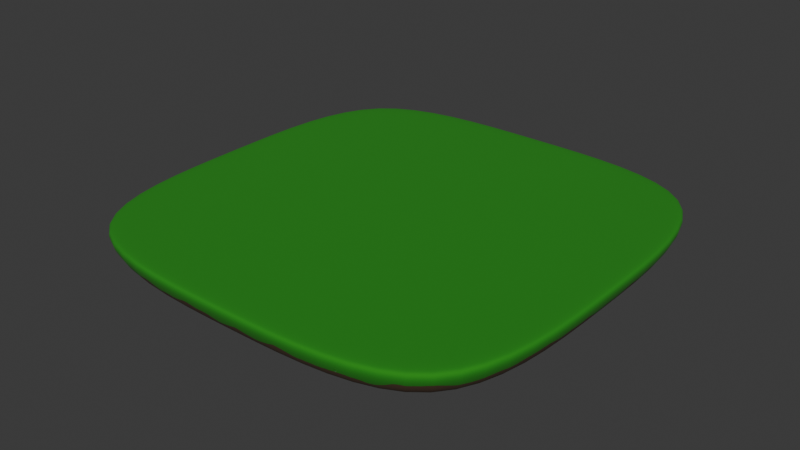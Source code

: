 # Source: round_ground.blend  (saved by Blender 4.2.66; exported with 4.5.12 LTS)
import bpy
from mathutils import Matrix  # noqa: F401  (used for matrix-valued properties, if any)

bpy.ops.wm.read_factory_settings(use_empty=True)
scene = bpy.context.scene
scene.name = 'Scene'

# ---- collections
col_collection = bpy.data.collections.new('Collection'); scene.collection.children.link(col_collection)

# ---- materials (node trees are filled in below, after node groups)
mat_island = bpy.data.materials.new('Island')
mat_island.alpha_threshold = 0.0
mat_island.use_transparent_shadow = False
mat_island.roughness = 0.5
mat_island.line_color = (0.0, 0.0, 0.0, 1.0)

# ---- material node trees
mat_island.use_nodes = True; mat_island.node_tree.nodes.clear()
_N = mat_island.node_tree.nodes; _L = mat_island.node_tree.links
n0 = _N.new('ShaderNodeOutputMaterial'); n0.name = 'Material Output'; n0.location = (694, -91)
n1 = _N.new('ShaderNodeBsdfPrincipled'); n1.name = 'Principled BSDF'; n1.location = (368, 277)
n1.inputs[2].default_value = 1.0
n1.inputs[3].default_value = 1.45
n2 = _N.new('ShaderNodeTexCoord'); n2.name = 'Texture Coordinate'; n2.location = (-553, 354)
n3 = _N.new('ShaderNodeSeparateXYZ'); n3.name = 'Separate XYZ'; n3.location = (-347, 255)
n4 = _N.new('ShaderNodeTexNoise'); n4.name = 'Noise Texture'; n4.location = (-720, 30)
n4.noise_dimensions = '2D'
n4.inputs[1].default_value = 1.0
n4.inputs[2].default_value = 6.5
n4.inputs[3].default_value = 1.1
n4.inputs[4].default_value = 1.0
n4.inputs[5].default_value = 3.3
n5 = _N.new('ShaderNodeValToRGB'); n5.name = 'Color Ramp'; n5.location = (18, 252)
while len(n5.color_ramp.elements) > 1: n5.color_ramp.elements.remove(n5.color_ramp.elements[-1])
n5.color_ramp.elements[0].position = 0.5; n5.color_ramp.elements[0].color = (0.08333, 0.04401, 0.02181, 1.0)
_e = n5.color_ramp.elements.new(0.501); _e.color = (0.01964, 0.2481, 0.008636, 1.0)
n6 = _N.new('ShaderNodeMath'); n6.name = 'Math'; n6.location = (-163, 211)
n7 = _N.new('ShaderNodeMath'); n7.name = 'Math.001'; n7.location = (-526, 25)
n7.inputs[1].default_value = -0.5
n8 = _N.new('ShaderNodeMath'); n8.name = 'Math.002'; n8.location = (-352, 78)
n8.operation = 'MULTIPLY'
n8.inputs[2].default_value = -0.2
n9 = _N.new('ShaderNodeDisplacement'); n9.name = 'Displacement'; n9.location = (338, -105)
n9.inputs[2].default_value = 1.0
_L.new(n1.outputs[0], n0.inputs[0])
_L.new(n2.outputs[0], n3.inputs[0])
_L.new(n5.outputs[0], n1.inputs[0])
_L.new(n3.outputs[2], n6.inputs[0])
_L.new(n6.outputs[0], n5.inputs[0])
_L.new(n7.outputs[0], n8.inputs[0])
_L.new(n8.outputs[0], n6.inputs[1])
_L.new(n4.outputs[0], n7.inputs[0])
_L.new(n9.outputs[0], n0.inputs[2])
_L.new(n5.outputs[0], n9.inputs[0])
n0.is_active_output = True

# ---- world
world_world = bpy.data.worlds.new('World'); scene.world = world_world
world_world.use_nodes = True; world_world.node_tree.nodes.clear()
_N = world_world.node_tree.nodes; _L = world_world.node_tree.links
n0 = _N.new('ShaderNodeOutputWorld'); n0.name = 'World Output'; n0.location = (300, 300)
n1 = _N.new('ShaderNodeBackground'); n1.name = 'Background'; n1.location = (10, 300)
n1.inputs[0].default_value = (0.05088, 0.05088, 0.05088, 1.0)
_L.new(n1.outputs[0], n0.inputs[0])
n0.is_active_output = True
world_world.color = (0.05088, 0.05088, 0.05088)
world_world.sun_shadow_jitter_overblur = 0.0

# ---- meshes
me_cube = bpy.data.meshes.new('Cube')
me_cube.from_pydata([(4.378, 0.0, 0.01266), (3.914, 3.914, -0.6007), (4.206, 0.0, 0.01266), (3.914, -3.914, -0.6007), (3.914, 0.0, -0.6007), (-3.914, 3.914, -0.6007), (-3.914, 0.0, -0.6007), (-3.914, -3.914, -0.6007), (4.206, 4.206, 0.01266), (4.378, 4.378, -0.1587), (4.378, 4.378, 0.01266), (4.206, -4.206, 0.01266), (4.378, -4.378, -0.1587), (4.378, -4.378, 0.01266), (-4.206, 4.206, 0.01266), (-4.378, 4.378, -0.1587), (-4.378, 4.378, 0.01266), (-4.206, -4.206, 0.01266), (-4.378, -4.378, -0.1587), (-4.378, -4.378, 0.01266), (4.378, 0.0, -0.1587), (-4.206, 0.0, 0.01266), (-4.378, 0.0, 0.01266), (-4.378, 0.0, -0.1587), (0.0, 3.914, -0.6007), (0.0, -3.914, -0.6007), (0.0, -4.206, 0.01266), (0.0, -4.378, 0.01266), (0.0, -4.378, -0.1587), (0.0, 4.206, 0.01266), (0.0, 4.378, 0.01266), (0.0, 4.378, -0.1587), (0.0, 0.0, 0.01266), (0.0, 0.0, -0.6007), (-4.148, 4.148, -0.5463), (4.148, 4.148, -0.5463), (4.148, -4.148, -0.5463), (-4.148, -4.148, -0.5463), (4.148, 0.0, -0.5463), (-4.148, 0.0, -0.5463), (0.0, 4.148, -0.5463), (0.0, -4.148, -0.5463)], [], [(41, 28, 18, 37), (39, 23, 15, 34), (19, 22, 23, 18), (33, 4, 3, 25), (32, 21, 17, 26), (38, 20, 12, 36), (26, 17, 19, 27), (27, 19, 18, 28), (2, 11, 13, 0), (0, 13, 12, 20), (21, 14, 16, 22), (22, 16, 15, 23), (29, 8, 10, 30), (30, 10, 9, 31), (40, 31, 9, 35), (17, 21, 22, 19), (10, 0, 20, 9), (8, 2, 0, 10), (35, 9, 20, 38), (29, 14, 21, 32), (24, 1, 4, 33), (37, 18, 23, 39), (5, 24, 33, 6), (8, 29, 32, 2), (34, 15, 31, 40), (16, 30, 31, 15), (14, 29, 30, 16), (13, 27, 28, 12), (11, 26, 27, 13), (2, 32, 26, 11), (6, 33, 25, 7), (36, 12, 28, 41), (3, 36, 41, 25), (5, 34, 40, 24), (7, 37, 39, 6), (1, 35, 38, 4), (24, 40, 35, 1), (4, 38, 36, 3), (6, 39, 34, 5), (25, 41, 37, 7)])
me_cube.polygons.foreach_set('use_smooth', [True] * 40)
_uv = me_cube.uv_layers.new(name='UVMap')
_uv.uv.foreach_set('vector', [0.4319, 0.875, 0.6036, 0.875, 0.6036, 1.0, 0.4319, 1.0, 0.4319, 0.125, 0.6036, 0.125, 0.6036, 0.25, 0.4319, 0.25, 0.625, 0.0, 0.625, 0.125, 0.6036, 0.125, 0.6036, 0.0, 0.25, 0.625, 0.375, 0.625, 0.375, 0.75, 0.25, 0.75, 0.75, 0.625, 0.8701, 0.625, 0.8701, 0.7451, 0.75, 0.7451, 0.4319, 0.625, 0.6036, 0.625, 0.6036, 0.75, 0.4319, 0.75, 0.75, 0.7451, 0.8701, 0.7451, 0.875, 0.75, 0.75, 0.75, 0.625, 0.875, 0.625, 1.0, 0.6036, 1.0, 0.6036, 0.875, 0.6299, 0.625, 0.6299, 0.7451, 0.625, 0.75, 0.625, 0.625, 0.625, 0.625, 0.625, 0.75, 0.6036, 0.75, 0.6036, 0.625, 0.8701, 0.625, 0.8701, 0.5049, 0.875, 0.5, 0.875, 0.625, 0.625, 0.125, 0.625, 0.25, 0.6036, 0.25, 0.6036, 0.125, 0.75, 0.5049, 0.6299, 0.5049, 0.625, 0.5, 0.75, 0.5, 0.625, 0.375, 0.625, 0.5, 0.6036, 0.5, 0.6036, 0.375, 0.4319, 0.375, 0.6036, 0.375, 0.6036, 0.5, 0.4319, 0.5, 0.8701, 0.7451, 0.8701, 0.625, 0.875, 0.625, 0.875, 0.75, 0.625, 0.5, 0.625, 0.625, 0.6036, 0.625, 0.6036, 0.5, 0.6299, 0.5049, 0.6299, 0.625, 0.625, 0.625, 0.625, 0.5, 0.4319, 0.5, 0.6036, 0.5, 0.6036, 0.625, 0.4319, 0.625, 0.75, 0.5049, 0.8701, 0.5049, 0.8701, 0.625, 0.75, 0.625, 0.25, 0.5, 0.375, 0.5, 0.375, 0.625, 0.25, 0.625, 0.4319, 0.0, 0.6036, 0.0, 0.6036, 0.125, 0.4319, 0.125, 0.125, 0.5, 0.25, 0.5, 0.25, 0.625, 0.125, 0.625, 0.6299, 0.5049, 0.75, 0.5049, 0.75, 0.625, 0.6299, 0.625, 0.4319, 0.25, 0.6036, 0.25, 0.6036, 0.375, 0.4319, 0.375, 0.625, 0.25, 0.625, 0.375, 0.6036, 0.375, 0.6036, 0.25, 0.8701, 0.5049, 0.75, 0.5049, 0.75, 0.5, 0.875, 0.5, 0.625, 0.75, 0.625, 0.875, 0.6036, 0.875, 0.6036, 0.75, 0.6299, 0.7451, 0.75, 0.7451, 0.75, 0.75, 0.625, 0.75, 0.6299, 0.625, 0.75, 0.625, 0.75, 0.7451, 0.6299, 0.7451, 0.125, 0.625, 0.25, 0.625, 0.25, 0.75, 0.125, 0.75, 0.4319, 0.75, 0.6036, 0.75, 0.6036, 0.875, 0.4319, 0.875, 0.375, 0.75, 0.4319, 0.75, 0.4319, 0.875, 0.375, 0.875, 0.375, 0.25, 0.4319, 0.25, 0.4319, 0.375, 0.375, 0.375, 0.375, 0.0, 0.4319, 0.0, 0.4319, 0.125, 0.375, 0.125, 0.375, 0.5, 0.4319, 0.5, 0.4319, 0.625, 0.375, 0.625, 0.375, 0.375, 0.4319, 0.375, 0.4319, 0.5, 0.375, 0.5, 0.375, 0.625, 0.4319, 0.625, 0.4319, 0.75, 0.375, 0.75, 0.375, 0.125, 0.4319, 0.125, 0.4319, 0.25, 0.375, 0.25, 0.375, 0.875, 0.4319, 0.875, 0.4319, 1.0, 0.375, 1.0])
me_cube.materials.append(mat_island)
me_cube.use_mirror_vertex_groups = False
me_cube.update()

# ---- objects
ob_cube = bpy.data.objects.new('Cube', me_cube)

# ---- transforms, parenting, visibility, modifiers, constraints
ob_cube.location = (0.0, 0.0, 0.0)
ob_cube.lock_rotations_4d = False
ob_cube.empty_display_type = 'ARROWS'
ob_cube.lineart.crease_threshold = 0.0
_m = ob_cube.modifiers.new('Subdivision', 'SUBSURF')
_m.levels = 3
_m.render_levels = 3

# ---- collection membership
col_collection.objects.link(ob_cube)

# ---- scene / render settings (as saved in the file)
scene.frame_start = 1; scene.frame_end = 250; scene.frame_set(1)
scene.render.engine = 'BLENDER_EEVEE_NEXT'
bpy.context.view_layer.update()

# ---- added for rendering (the .blend has no active camera and no usable light): camera, sun
cam_auto = bpy.data.cameras.new('AutoCamera')
cam_auto.lens = 50.0
cam_auto.sensor_width = 36.0
cam_auto.clip_end = 1000.0
ob_auto_camera = bpy.data.objects.new('AutoCamera', cam_auto)
scene.collection.objects.link(ob_auto_camera)
ob_auto_camera.location = (11.4705, -13.7646, 8.88241)
ob_auto_camera.rotation_euler = (1.09748, -7.21219e-08, 0.694738)
scene.camera = ob_auto_camera
light_auto_sun = bpy.data.lights.new('AutoSun', 'SUN')
light_auto_sun.energy = 3.0
light_auto_sun.angle = 0.0523599
ob_auto_sun = bpy.data.objects.new('AutoSun', light_auto_sun)
scene.collection.objects.link(ob_auto_sun)
ob_auto_sun.rotation_euler = (0.872665, 0.174533, 0.523599)
bpy.context.view_layer.update()
